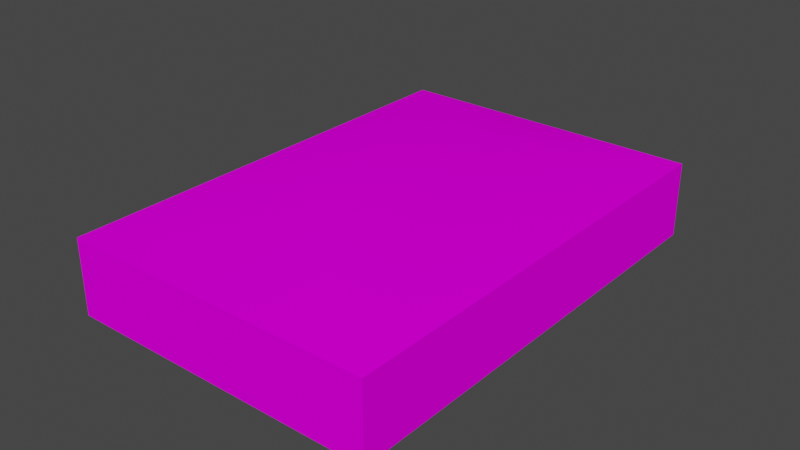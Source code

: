 # Source: object.blend  (saved by Blender 2.82.7; exported with 4.5.12 LTS)
import bpy
from mathutils import Matrix  # noqa: F401  (used for matrix-valued properties, if any)

bpy.ops.wm.read_factory_settings(use_empty=True)
scene = bpy.context.scene
scene.name = 'Scene'

# ---- collections
col_collection = bpy.data.collections.new('Collection'); scene.collection.children.link(col_collection)

# ---- images (referenced by path relative to the original .blend; pixels are not part of the script)
import os
ASSET_DIR = os.environ.get("B2B_ASSET_DIR", "")  # directory of the original .blend (textures are referenced by path, not embedded)
HERE = os.path.dirname(os.path.abspath(__file__))  # packed textures are extracted next to this script under _unpacked/

def load_image(name, relpath, width, height, colorspace="sRGB"):
    """Load a texture the original file referenced (path relative to the .blend, or extracted next to this script)."""
    p = next((c for c in (os.path.join(HERE, relpath), os.path.join(ASSET_DIR, relpath)) if relpath and os.path.exists(c)), "")
    if p:
        img = bpy.data.images.load(p, check_existing=True)
        img.name = name
    else:  # same state as the original file: an image datablock whose file is absent (Cycles renders it pink)
        img = bpy.data.images.new(name, width, height)
        img.source = "FILE"
        img.filepath = "//" + (relpath or name)
    img.colorspace_settings.name = colorspace
    return img
img_naps_barracks_png = load_image('NAPS_barracks.png', 'NAPS_barracks.png', 1024, 1024, 'sRGB')

# ---- materials (node trees are filled in below, after node groups)
mat_default_001 = bpy.data.materials.new('Default.001')
mat_default_001.use_transparent_shadow = False
mat_default_001.diffuse_color = (1.0, 1.0, 1.0, 1.0)
mat_default_001.roughness = 0.0
mat_default_001.specular_intensity = 0.0

# ---- node groups
ng_auto_smooth = bpy.data.node_groups.new('Auto Smooth', 'GeometryNodeTree')
_s = ng_auto_smooth.interface.new_socket(name='Geometry', in_out='OUTPUT', socket_type='NodeSocketGeometry')
_s = ng_auto_smooth.interface.new_socket(name='Geometry', in_out='INPUT', socket_type='NodeSocketGeometry')
_s = ng_auto_smooth.interface.new_socket(name='Angle', in_out='INPUT', socket_type='NodeSocketFloat')
_s.subtype = 'ANGLE'
_s.min_value = 0.0
_s.max_value = 3.142
ng_auto_smooth.is_modifier = True
_N = ng_auto_smooth.nodes; _L = ng_auto_smooth.links
n0 = _N.new('NodeGroupOutput'); n0.name = 'Group Output'; n0.location = (480, -100)
n1 = _N.new('NodeGroupInput'); n1.name = 'Group Input'; n1.location = (-420, -300)
n2 = _N.new('NodeGroupInput'); n2.name = 'Group Input.001'; n2.location = (-60, -100)
n3 = _N.new('GeometryNodeSetShadeSmooth'); n3.name = 'Set Shade Smooth'; n3.location = (120, -100)
n3.domain = 'EDGE'
n4 = _N.new('GeometryNodeSetShadeSmooth'); n4.name = 'Set Shade Smooth.001'; n4.location = (300, -100)
n5 = _N.new('GeometryNodeInputMeshEdgeAngle'); n5.name = 'Edge Angle'; n5.location = (-420, -220)
n6 = _N.new('GeometryNodeInputEdgeSmooth'); n6.name = 'Is Edge Smooth'; n6.location = (-60, -160)
n7 = _N.new('GeometryNodeInputShadeSmooth'); n7.name = 'Is Face Smooth'; n7.location = (-240, -340)
n8 = _N.new('FunctionNodeBooleanMath'); n8.name = 'Boolean Math'; n8.location = (-60, -220)
n9 = _N.new('FunctionNodeCompare'); n9.name = 'Compare'; n9.location = (-240, -180)
n9.operation = 'LESS_EQUAL'
_L.new(n5.outputs[0], n9.inputs[0])
_L.new(n4.outputs[0], n0.inputs[0])
_L.new(n1.outputs[1], n9.inputs[1])
_L.new(n9.outputs[0], n8.inputs[0])
_L.new(n7.outputs[0], n8.inputs[1])
_L.new(n2.outputs[0], n3.inputs[0])
_L.new(n6.outputs[0], n3.inputs[1])
_L.new(n3.outputs[0], n4.inputs[0])
_L.new(n8.outputs[0], n3.inputs[2])
n0.is_active_output = True

# ---- material node trees
mat_default_001.use_nodes = True; mat_default_001.node_tree.nodes.clear()
_N = mat_default_001.node_tree.nodes; _L = mat_default_001.node_tree.links
n0 = _N.new('ShaderNodeOutputMaterial'); n0.name = 'Material Output'; n0.location = (300, 300)
n1 = _N.new('ShaderNodeBsdfPrincipled'); n1.name = 'Principled BSDF'; n1.location = (10, 300)
n1.distribution = 'GGX'
n1.subsurface_method = 'BURLEY'
n1.inputs[3].default_value = 1.45
n1.inputs[13].default_value = 0.0
n1.inputs[27].default_value = (0.0, 0.0, 0.0, 1.0)
n1.inputs[28].default_value = 1.0
n2 = _N.new('ShaderNodeTexImage'); n2.name = 'Image Texture'; n2.location = (0, 0)
n2.image = img_naps_barracks_png
_L.new(n1.outputs[0], n0.inputs[0])
_L.new(n2.outputs[0], n1.inputs[0])
n0.is_active_output = True

# ---- world
world_world = bpy.data.worlds.new('World'); scene.world = world_world
world_world.use_nodes = True; world_world.node_tree.nodes.clear()
_N = world_world.node_tree.nodes; _L = world_world.node_tree.links
n0 = _N.new('ShaderNodeOutputWorld'); n0.name = 'World Output'; n0.location = (300, 300)
n1 = _N.new('ShaderNodeBackground'); n1.name = 'Background'; n1.location = (10, 300)
n1.inputs[0].default_value = (0.05088, 0.05088, 0.05088, 1.0)
_L.new(n1.outputs[0], n0.inputs[0])
n0.is_active_output = True
world_world.color = (0.05088, 0.05088, 0.05088)
world_world.use_sun_shadow = False
world_world.sun_shadow_jitter_overblur = 0.0

# ---- meshes
me_poly_os_0_002 = bpy.data.meshes.new('poly_os=0.002')
me_poly_os_0_002.from_pydata([(9.143, 1.45, -11.95), (-7.916, 1.45, -12.79), (-0.324, 2.65, 6.527), (0.3239, 2.65, -6.527), (-9.143, 1.45, 11.95), (7.916, 1.45, 12.79), (7.916, -2.65, 12.79), (9.143, -2.65, -11.95), (-7.916, -2.65, -12.79), (-9.143, -2.65, 11.95), (0.6139, 1.45, -12.37)], [], [(10, 1, 3, 0), (1, 4, 2, 3), (2, 4, 5), (3, 2, 5, 0), (0, 1, 10), (9, 6, 5, 4), (7, 8, 1, 0), (5, 6, 7, 0), (9, 4, 1, 8)])
me_poly_os_0_002.polygons.foreach_set('use_smooth', [True] * 9)
_uv = me_poly_os_0_002.uv_layers.new(name='UVMap')
_uv.uv.foreach_set('vector', [1.587, 0.2778, 2.185, 0.277, 1.588, 0.6959, 0.9895, 0.2786, 0.3773, 0.289, 1.503, 0.2875, 1.237, 0.6796, 0.6436, 0.6804, 1.517, 0.698, 0.9186, 0.2807, 2.115, 0.2791, 0.6418, 0.2883, 1.235, 0.2875, 1.502, 0.679, 0.3765, 0.6805, 0.9918, 0.9979, 2.188, 0.9963, 1.59, 0.9971, 0.8895, 0.7079, 2.085, 0.7063, 2.086, 0.9933, 0.8899, 0.9949, 0.9914, 0.7108, 2.187, 0.7092, 2.188, 0.9963, 0.9918, 0.9979, 0.0856, 0.9964, 0.0852, 0.7093, 1.82, 0.707, 1.82, 0.9941, 1.95, 0.706, 1.951, 0.9931, 0.2165, 0.9954, 0.2161, 0.7083])
me_poly_os_0_002.materials.append(mat_default_001)
me_poly_os_0_002.use_remesh_fix_poles = True
me_poly_os_0_002.use_remesh_preserve_attributes = False
me_poly_os_0_002.use_mirror_vertex_groups = False
me_poly_os_0_002.update()

# ---- objects
ob_kmcfredbarrack12_obj = bpy.data.objects.new('KMCFredbarrack12.obj', None)
ob_default_lod = bpy.data.objects.new('Default LOD', None)
ob_poly_os_0_hard__blend_yes = bpy.data.objects.new('POLY_OS=0 HARD= BLEND=yes', me_poly_os_0_002)

# ---- transforms, parenting, visibility, modifiers, constraints
ob_kmcfredbarrack12_obj.location = (0.0, 0.0, 0.0)
ob_kmcfredbarrack12_obj.rotation_euler = (1.571, -0.0, 0.0)
ob_kmcfredbarrack12_obj.empty_display_size = 0.01
ob_kmcfredbarrack12_obj.lineart.crease_threshold = 0.0
ob_default_lod.parent = ob_kmcfredbarrack12_obj
ob_default_lod.location = (0.0, 0.0, 0.0)
ob_default_lod.empty_display_size = 0.01
ob_default_lod.lineart.crease_threshold = 0.0
ob_poly_os_0_hard__blend_yes.parent = ob_default_lod
ob_poly_os_0_hard__blend_yes.location = (0.0, 2.65, 0.0)
ob_poly_os_0_hard__blend_yes.rotation_euler = (-2.03e-10, 0.04989, -8.135e-09)
ob_poly_os_0_hard__blend_yes.show_transparent = True
ob_poly_os_0_hard__blend_yes.lineart.crease_threshold = 0.0
_m = ob_poly_os_0_hard__blend_yes.modifiers.new('Auto Smooth', 'NODES')
_m.node_group = ng_auto_smooth
_gi = [s.identifier for s in ng_auto_smooth.interface.items_tree if s.item_type == 'SOCKET' and s.in_out == 'INPUT']
_m[_gi[1]] = 0.7854  # Angle

# ---- collection membership
col_collection.objects.link(ob_kmcfredbarrack12_obj)
col_collection.objects.link(ob_default_lod)
col_collection.objects.link(ob_poly_os_0_hard__blend_yes)

# ---- scene / render settings (as saved in the file)
scene.frame_start = 1; scene.frame_end = 250; scene.frame_set(108)
scene.render.engine = 'BLENDER_EEVEE_NEXT'
scene.cycles.use_denoising = False
scene.cycles.samples = 128
scene.cycles.sampling_pattern = 'TABULATED_SOBOL'
scene.cycles.use_adaptive_sampling = False
scene.cycles.use_light_tree = False
scene.view_settings.view_transform = 'Filmic'
bpy.context.view_layer.update()

# ---- added for rendering (the .blend has no active camera and no usable light): camera, sun
cam_auto = bpy.data.cameras.new('AutoCamera')
cam_auto.lens = 50.0
cam_auto.sensor_width = 36.0
cam_auto.clip_end = 1000.0
ob_auto_camera = bpy.data.objects.new('AutoCamera', cam_auto)
scene.collection.objects.link(ob_auto_camera)
ob_auto_camera.location = (30.8307, -36.9968, 27.3146)
ob_auto_camera.rotation_euler = (1.09748, -7.21219e-08, 0.694738)
scene.camera = ob_auto_camera
light_auto_sun = bpy.data.lights.new('AutoSun', 'SUN')
light_auto_sun.energy = 3.0
light_auto_sun.angle = 0.0523599
ob_auto_sun = bpy.data.objects.new('AutoSun', light_auto_sun)
scene.collection.objects.link(ob_auto_sun)
ob_auto_sun.rotation_euler = (0.872665, 0.174533, 0.523599)
bpy.context.view_layer.update()
